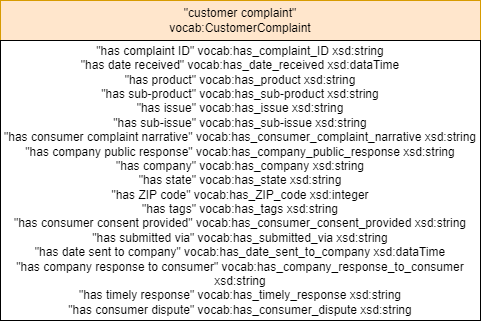

The diagram above was exported from draw.io. Its source (the exported page's mxGraphModel, read from the mxfile embedded in the PNG):
<mxGraphModel dx="1674" dy="758" grid="1" gridSize="10" guides="1" tooltips="1" connect="1" arrows="1" fold="1" page="1" pageScale="1" pageWidth="827" pageHeight="1169" math="0" shadow="0">
  <root>
    <mxCell id="0" />
    <mxCell id="1" parent="0" />
    <mxCell id="Qhp2CZXyWgflKbERiWlg-1" value="&quot;customer complaint&quot;&lt;br&gt;vocab:CustomerComplaint" style="rounded=0;whiteSpace=wrap;html=1;fillColor=#ffe6cc;strokeColor=#d79b00;" parent="1" vertex="1">
      <mxGeometry x="210" y="180" width="480" height="40" as="geometry" />
    </mxCell>
    <mxCell id="Qhp2CZXyWgflKbERiWlg-2" value="&quot;has complaint ID&quot; vocab:has_complaint_ID xsd:string&lt;br&gt;&quot;has date received&quot; vocab:has_date_received xsd:dataTime&lt;br&gt;&quot;has product&quot; vocab:has_product xsd:string&lt;br&gt;&quot;has sub-product&quot; vocab:has_sub-product xsd:string&lt;br&gt;&quot;has issue&quot; vocab:has_issue xsd:string&lt;br&gt;&quot;has sub-issue&quot; vocab:has_sub-issue xsd:string&lt;br&gt;&quot;has consumer complaint narrative&quot; vocab:has_consumer_complaint_narrative xsd:string&lt;br&gt;&quot;has company public response&quot; vocab:has_company_public_response xsd:string&lt;br&gt;&quot;has company&quot; vocab:has_company xsd:string&lt;br&gt;&quot;has state&quot; vocab:has_state xsd:string&lt;br&gt;&quot;has ZIP code&quot; vocab:has_ZIP_code xsd:integer&lt;br&gt;&quot;has tags&quot; vocab:has_tags xsd:string&lt;br&gt;&quot;has consumer consent provided&quot; vocab:has_consumer_consent_provided xsd:string&lt;br&gt;&quot;has submitted via&quot; vocab:has_submitted_via xsd:string&lt;br&gt;&quot;has date sent to company&quot; vocab:has_date_sent_to_company xsd:dataTime&lt;br&gt;&quot;has company response to consumer&quot; vocab:has_company_response_to_consumer xsd:string&lt;br&gt;&quot;has timely response&quot; vocab:has_timely_response xsd:string&lt;br&gt;&quot;has consumer dispute&quot; vocab:has_consumer_dispute xsd:string" style="rounded=0;whiteSpace=wrap;html=1;" parent="1" vertex="1">
      <mxGeometry x="210" y="220" width="480" height="280" as="geometry" />
    </mxCell>
  </root>
</mxGraphModel>